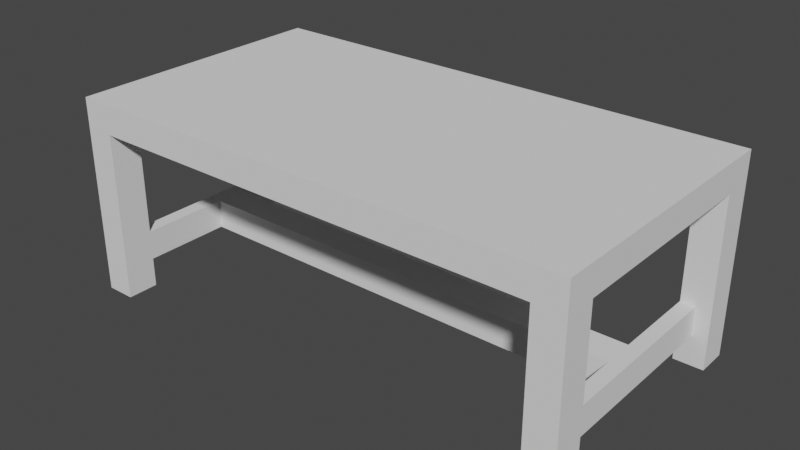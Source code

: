# Source: table.blend  (saved by Blender 2.91.10; exported with 4.5.12 LTS)
import bpy
from mathutils import Matrix  # noqa: F401  (used for matrix-valued properties, if any)

bpy.ops.wm.read_factory_settings(use_empty=True)
scene = bpy.context.scene
scene.name = 'Scene'

# ---- world
world_world = bpy.data.worlds.new('World'); scene.world = world_world
world_world.use_nodes = True; world_world.node_tree.nodes.clear()
_N = world_world.node_tree.nodes; _L = world_world.node_tree.links
n0 = _N.new('ShaderNodeOutputWorld'); n0.name = 'World Output'; n0.location = (300, 300)
n1 = _N.new('ShaderNodeBackground'); n1.name = 'Background'; n1.location = (10, 300)
n1.inputs[0].default_value = (0.05088, 0.05088, 0.05088, 1.0)
_L.new(n1.outputs[0], n0.inputs[0])
n0.is_active_output = True
world_world.color = (0.05088, 0.05088, 0.05088)
world_world.use_sun_shadow = False
world_world.sun_shadow_jitter_overblur = 0.0

# ---- meshes
me_table = bpy.data.meshes.new('table')
me_table.from_pydata([(-0.8543, -0.05918, 0.1113), (-0.8543, -0.05918, 0.2226), (0.8543, -0.05918, 0.1113), (0.8543, -0.05918, 0.2226), (0.8543, 0.05918, 0.1113), (0.8543, 0.05918, 0.2226), (-0.8543, 0.05918, 0.1113), (-0.8543, 0.05918, 0.2226), (-0.8543, 0.5133, 0.6385), (-0.8543, 0.395, 0.6385), (0.8543, 0.5133, 0.6385), (0.8543, 0.395, 0.6385), (0.8543, -0.5133, 0.6385), (-0.8543, -0.5133, 0.6385), (-0.8543, -0.395, 0.6385), (-0.9656, 0.395, 0.6385), (-0.9656, -0.395, 0.6385), (0.8543, -0.395, 0.6385), (0.9656, 0.395, 0.6385), (0.9656, -0.395, 0.6385), (-0.9099, 0.395, 0.1113), (-0.9099, -0.395, 0.1113), (-0.8543, 0.395, 0.1113), (-0.8543, 0.05918, 0.1113), (-0.8543, -0.05918, 0.1113), (-0.8543, -0.395, 0.1113), (0.8543, -0.05918, 0.1113), (0.8543, 0.05918, 0.1113), (0.9099, 0.395, 0.1113), (0.8543, 0.395, 0.1113), (0.9099, -0.395, 0.1113), (0.8543, -0.395, 0.1113), (-0.9099, -0.395, 0.2226), (-0.9099, 0.395, 0.2226), (-0.8543, -0.395, 0.2226), (-0.8543, 0.395, 0.2226), (-0.8543, -0.05918, 0.2226), (-0.8543, 0.05918, 0.2226), (0.8543, -0.05918, 0.2226), (0.8543, 0.05918, 0.2226), (0.9099, 0.395, 0.2226), (0.8543, 0.395, 0.2226), (0.9099, -0.395, 0.2226), (0.8543, -0.395, 0.2226), (0.8543, -0.5133, 0.6385), (0.8543, -0.5133, 0.0), (0.8543, -0.395, 0.6385), (0.8543, -0.395, 0.0), (0.8543, -0.395, 0.2226), (0.8543, -0.395, 0.1113), (0.8543, -0.05918, 0.2226), (0.8543, -0.05918, 0.1113), (0.9656, 0.395, 0.0), (0.9656, 0.395, 0.6385), (0.9656, 0.5133, 0.0), (0.9656, 0.5133, 0.7498), (0.9656, -0.395, 0.6385), (0.9656, -0.5133, 0.7498), (0.9656, -0.395, 0.0), (0.9656, -0.5133, 0.0), (0.8543, 0.395, 0.6385), (0.8543, 0.395, 0.2226), (0.8543, 0.5133, 0.6385), (0.8543, 0.395, 0.1113), (0.8543, 0.5133, 0.0), (0.8543, 0.395, 0.0), (0.8543, 0.05918, 0.1113), (0.8543, 0.05918, 0.2226), (0.8543, 0.5133, 0.0), (0.8543, 0.395, 0.0), (0.9656, 0.5133, 0.0), (0.9656, 0.395, 0.0), (0.9099, -0.395, 0.2226), (0.9099, 0.395, 0.2226), (0.9099, -0.395, 0.1113), (0.9099, 0.395, 0.1113), (-0.9656, -0.395, 0.0), (-0.9656, -0.5133, 0.0), (-0.8543, -0.395, 0.0), (-0.8543, -0.5133, 0.0), (0.8543, 0.395, 0.0), (0.9099, 0.395, 0.1113), (0.9656, 0.395, 0.0), (0.9656, 0.395, 0.6385), (0.9099, 0.395, 0.2226), (0.8543, 0.395, 0.2226), (0.8543, 0.395, 0.6385), (0.8543, 0.395, 0.1113), (-0.9099, -0.395, 0.2226), (-0.9099, -0.395, 0.1113), (-0.9099, 0.395, 0.2226), (-0.9099, 0.395, 0.1113), (-0.9656, 0.5133, 0.0), (-0.9656, 0.395, 0.0), (-0.8543, 0.5133, 0.0), (-0.8543, 0.395, 0.0), (-0.9656, -0.5133, 0.7498), (-0.9656, -0.395, 0.6385), (-0.9656, 0.5133, 0.7498), (-0.9656, 0.395, 0.6385), (-0.9656, 0.395, 0.0), (-0.9656, 0.5133, 0.0), (-0.9656, -0.395, 0.0), (-0.9656, -0.5133, 0.0), (-0.8543, -0.395, 0.0), (-0.8543, -0.395, 0.1113), (-0.9656, -0.395, 0.0), (-0.9099, -0.395, 0.1113), (-0.9656, -0.395, 0.6385), (-0.9099, -0.395, 0.2226), (-0.8543, -0.395, 0.6385), (-0.8543, -0.395, 0.2226), (0.8543, -0.395, 0.0), (0.9656, -0.395, 0.0), (0.8543, -0.395, 0.1113), (0.9099, -0.395, 0.1113), (0.9656, -0.395, 0.6385), (0.9099, -0.395, 0.2226), (0.8543, -0.395, 0.2226), (0.8543, -0.395, 0.6385), (-0.8543, 0.395, 0.0), (-0.9656, 0.395, 0.0), (-0.8543, 0.395, 0.1113), (-0.9099, 0.395, 0.1113), (-0.9656, 0.395, 0.6385), (-0.9099, 0.395, 0.2226), (-0.8543, 0.395, 0.2226), (-0.8543, 0.395, 0.6385), (-0.8543, -0.395, 0.1113), (-0.8543, -0.395, 0.2226), (-0.8543, -0.05918, 0.1113), (-0.8543, -0.05918, 0.2226), (-0.8543, -0.395, 0.6385), (-0.8543, -0.395, 0.0), (-0.8543, -0.5133, 0.6385), (-0.8543, -0.5133, 0.0), (0.8543, -0.395, 0.0), (0.8543, -0.5133, 0.0), (0.9656, -0.395, 0.0), (0.9656, -0.5133, 0.0), (-0.8543, 0.05918, 0.2226), (-0.8543, 0.395, 0.2226), (-0.8543, 0.05918, 0.1113), (-0.8543, 0.395, 0.1113), (-0.8543, 0.395, 0.6385), (-0.8543, 0.395, 0.0), (-0.8543, 0.5133, 0.0), (-0.8543, 0.5133, 0.6385), (-0.9656, 0.5133, 0.7498), (0.9656, 0.5133, 0.7498), (-0.9656, -0.5133, 0.7498), (0.9656, -0.5133, 0.7498), (0.9656, -0.5133, 0.0), (0.8543, -0.5133, 0.0), (0.9656, -0.5133, 0.7498), (0.8543, -0.5133, 0.6385), (-0.9656, -0.5133, 0.7498), (-0.8543, -0.5133, 0.6385), (-0.9656, -0.5133, 0.0), (-0.8543, -0.5133, 0.0), (-0.8543, 0.5133, 0.0), (-0.8543, 0.5133, 0.6385), (-0.9656, 0.5133, 0.0), (-0.9656, 0.5133, 0.7498), (0.9656, 0.5133, 0.7498), (0.8543, 0.5133, 0.6385), (0.9656, 0.5133, 0.0), (0.8543, 0.5133, 0.0)], [], [(2, 1, 0), (1, 2, 3), (6, 5, 4), (5, 6, 7), (10, 9, 8), (11, 9, 10), (12, 9, 11), (13, 9, 12), (14, 9, 13), (14, 15, 9), (15, 14, 16), (12, 11, 17), (18, 17, 11), (17, 18, 19), (22, 21, 20), (21, 22, 23), (21, 23, 24), (21, 24, 25), (23, 26, 24), (26, 23, 27), (27, 28, 26), (28, 27, 29), (26, 28, 30), (30, 31, 26), (34, 33, 32), (33, 34, 35), (35, 34, 36), (35, 36, 37), (37, 36, 38), (37, 38, 39), (40, 39, 38), (39, 40, 41), (40, 38, 42), (42, 38, 43), (46, 45, 44), (45, 46, 47), (47, 46, 48), (47, 48, 49), (49, 48, 50), (49, 50, 51), (54, 53, 52), (55, 53, 54), (55, 56, 53), (57, 56, 55), (57, 58, 56), (58, 57, 59), (62, 61, 60), (61, 62, 63), (64, 63, 62), (63, 64, 65), (66, 61, 63), (61, 66, 67), (70, 69, 68), (69, 70, 71), (74, 73, 72), (73, 74, 75), (78, 77, 76), (77, 78, 79), (82, 81, 80), (81, 82, 83), (81, 83, 84), (84, 83, 85), (85, 83, 86), (87, 80, 81), (90, 89, 88), (89, 90, 91), (94, 93, 92), (93, 94, 95), (98, 97, 96), (97, 98, 99), (99, 98, 100), (100, 98, 101), (102, 96, 97), (96, 102, 103), (106, 105, 104), (105, 106, 107), (107, 106, 108), (107, 108, 109), (109, 108, 110), (110, 111, 109), (114, 113, 112), (113, 114, 115), (115, 116, 113), (116, 115, 117), (116, 117, 118), (116, 118, 119), (122, 121, 120), (121, 122, 123), (123, 124, 121), (124, 123, 125), (124, 125, 126), (124, 126, 127), (130, 129, 128), (129, 130, 131), (132, 128, 129), (132, 133, 128), (134, 133, 132), (133, 134, 135), (138, 137, 136), (137, 138, 139), (142, 141, 140), (141, 142, 143), (141, 143, 144), (144, 143, 145), (144, 145, 146), (144, 146, 147), (150, 149, 148), (149, 150, 151), (154, 153, 152), (153, 154, 155), (156, 155, 154), (156, 157, 155), (158, 157, 156), (157, 158, 159), (162, 161, 160), (161, 162, 163), (161, 163, 164), (164, 165, 161), (166, 165, 164), (165, 166, 167)])
me_table.polygons.foreach_set('use_smooth', [0, 0, 0, 0, 0, 0, 0, 0, 1, 0, 0, 1, 0, 0, 0, 0, 0, 0, 0, 0, 0, 0, 0, 0, 0, 0, 1, 1, 0, 0, 0, 0, 0, 0, 0, 0, 1, 1, 0, 0, 0, 0, 0, 0, 0, 0, 0, 0, 0, 0, 0, 0, 0, 0, 0, 0, 0, 0, 0, 0, 0, 0, 0, 0, 0, 0, 0, 0, 0, 0, 0, 0, 0, 0, 0, 0, 0, 0, 0, 0, 0, 0, 0, 0, 0, 0, 0, 0, 0, 0, 0, 0, 0, 0, 1, 1, 0, 0, 0, 0, 0, 0, 1, 1, 0, 0, 0, 0, 0, 0, 0, 0, 0, 0, 0, 0, 0, 0, 0, 0])
_uv = me_table.uv_layers.new(name='UVMap')
_uv.uv.foreach_set('vector', [31.22, 1.91, 1.91, 3.819, 1.91, 1.91, 1.91, 3.819, 31.22, 1.91, 31.22, 3.819, -1.91, 1.91, -31.22, 3.819, -31.22, 1.91, -31.22, 3.819, -1.91, 1.91, -1.91, 3.819, -31.22, 17.61, -1.91, 15.58, -1.91, 17.61, -31.22, 15.58, -1.91, 15.58, -31.22, 17.61, -31.22, 0.0, -1.91, 15.58, -31.22, 15.58, -1.91, 0.0, -1.91, 15.58, -31.22, 0.0, -1.91, 2.03, -1.91, 15.58, -1.91, 0.0, -1.91, 2.03, -5.67e-12, 15.58, -1.91, 15.58, -5.67e-12, 15.58, -1.91, 2.03, -4.684e-13, 2.03, -31.22, 0.0, -31.22, 15.58, -31.22, 2.03, -33.13, 15.58, -31.22, 2.03, -31.22, 15.58, -31.22, 2.03, -33.13, 15.58, -33.13, 2.03, -1.91, 15.58, -0.9548, 2.03, -0.9548, 15.58, -0.9548, 2.03, -1.91, 15.58, -1.91, 9.822, -0.9548, 2.03, -1.91, 9.822, -1.91, 7.791, -0.9548, 2.03, -1.91, 7.791, -1.91, 2.03, -1.91, 9.822, -31.22, 7.791, -1.91, 7.791, -31.22, 7.791, -1.91, 9.822, -31.22, 9.822, -31.22, 9.822, -32.17, 15.58, -31.22, 7.791, -32.17, 15.58, -31.22, 9.822, -31.22, 15.58, -31.22, 7.791, -32.17, 15.58, -32.17, 2.03, -32.17, 2.03, -31.22, 2.03, -31.22, 7.791, 1.91, 2.03, 0.9548, 15.58, 0.9548, 2.03, 0.9548, 15.58, 1.91, 2.03, 1.91, 15.58, 1.91, 15.58, 1.91, 2.03, 1.91, 7.791, 1.91, 15.58, 1.91, 7.791, 1.91, 9.822, 1.91, 9.822, 1.91, 7.791, 31.22, 7.791, 1.91, 9.822, 31.22, 7.791, 31.22, 9.822, 32.17, 15.58, 31.22, 9.822, 31.22, 7.791, 31.22, 9.822, 32.17, 15.58, 31.22, 15.58, 32.17, 15.58, 31.22, 7.791, 32.17, 2.03, 32.17, 2.03, 31.22, 7.791, 31.22, 2.03, -2.03, 10.95, 8.542e-11, 0.0, 8.542e-11, 10.95, 8.542e-11, 0.0, -2.03, 10.95, -2.03, 0.0, -2.03, 0.0, -2.03, 10.95, -2.03, 3.819, -2.03, 0.0, -2.03, 3.819, -2.03, 1.91, -2.03, 1.91, -2.03, 3.819, -7.791, 3.819, -2.03, 1.91, -7.791, 3.819, -7.791, 1.91, 17.61, 0.0, 15.58, 10.95, 15.58, 0.0, 17.61, 12.86, 15.58, 10.95, 17.61, 0.0, 17.61, 12.86, 2.03, 10.95, 15.58, 10.95, -6.041e-12, 12.86, 2.03, 10.95, 17.61, 12.86, -6.041e-12, 12.86, 2.03, 0.0, 2.03, 10.95, 2.03, 0.0, -6.041e-12, 12.86, -6.065e-12, 0.0, -17.61, 10.95, -15.58, 3.819, -15.58, 10.95, -15.58, 3.819, -17.61, 10.95, -15.58, 1.91, -17.61, 0.0, -15.58, 1.91, -17.61, 10.95, -15.58, 1.91, -17.61, 0.0, -15.58, 0.0, -9.822, 1.91, -15.58, 3.819, -15.58, 1.91, -15.58, 3.819, -9.822, 1.91, -9.822, 3.819, -33.13, 17.61, -31.22, 15.58, -31.22, 17.61, -31.22, 15.58, -33.13, 17.61, -33.13, 15.58, 2.03, 1.91, 15.58, 3.819, 2.03, 3.819, 15.58, 3.819, 2.03, 1.91, 15.58, 1.91, -1.91, 2.03, -5.258e-13, 0.0, -4.69e-13, 2.03, -5.258e-13, 0.0, -1.91, 2.03, -1.91, 0.0, 33.13, 0.0, 32.17, 1.91, 31.22, 0.0, 32.17, 1.91, 33.13, 0.0, 33.13, 10.95, 32.17, 1.91, 33.13, 10.95, 32.17, 3.819, 32.17, 3.819, 33.13, 10.95, 31.22, 3.819, 31.22, 3.819, 33.13, 10.95, 31.22, 10.95, 31.22, 1.91, 31.22, 0.0, 32.17, 1.91, -15.58, 3.819, -2.03, 1.91, -2.03, 3.819, -2.03, 1.91, -15.58, 3.819, -15.58, 1.91, -1.91, 17.61, -5.67e-12, 15.58, -5.613e-12, 17.61, -5.67e-12, 15.58, -1.91, 17.61, -1.91, 15.58, -17.61, 12.86, -2.03, 10.95, -4.663e-14, 12.86, -2.03, 10.95, -17.61, 12.86, -15.58, 10.95, -15.58, 10.95, -17.61, 12.86, -15.58, 0.0, -15.58, 0.0, -17.61, 12.86, -17.61, 0.0, -2.03, 0.0, -4.663e-14, 12.86, -2.03, 10.95, -4.663e-14, 12.86, -2.03, 0.0, -8.562e-26, 0.0, -1.298e-12, 0.0, -1.91, 1.91, -1.91, 0.0, -1.91, 1.91, -1.298e-12, 0.0, -0.9548, 1.91, -0.9548, 1.91, -1.298e-12, 0.0, -1.298e-12, 10.95, -0.9548, 1.91, -1.298e-12, 10.95, -0.9548, 3.819, -0.9548, 3.819, -1.298e-12, 10.95, -1.91, 10.95, -1.91, 10.95, -1.91, 3.819, -0.9548, 3.819, -31.22, 1.91, -33.13, 0.0, -31.22, 0.0, -33.13, 0.0, -31.22, 1.91, -32.17, 1.91, -32.17, 1.91, -33.13, 10.95, -33.13, 0.0, -33.13, 10.95, -32.17, 1.91, -32.17, 3.819, -33.13, 10.95, -32.17, 3.819, -31.22, 3.819, -33.13, 10.95, -31.22, 3.819, -31.22, 10.95, 1.91, 1.91, -8.246e-11, 0.0, 1.91, 0.0, -8.246e-11, 0.0, 1.91, 1.91, 0.9548, 1.91, 0.9548, 1.91, -8.246e-11, 10.95, -8.246e-11, 0.0, -8.246e-11, 10.95, 0.9548, 1.91, 0.9548, 3.819, -8.246e-11, 10.95, 0.9548, 3.819, 1.91, 3.819, -8.246e-11, 10.95, 1.91, 3.819, 1.91, 10.95, 7.791, 1.91, 2.03, 3.819, 2.03, 1.91, 2.03, 3.819, 7.791, 1.91, 7.791, 3.819, 2.03, 10.95, 2.03, 1.91, 2.03, 3.819, 2.03, 10.95, 2.03, 0.0, 2.03, 1.91, 1.074e-12, 10.95, 2.03, 0.0, 2.03, 10.95, 2.03, 0.0, 1.074e-12, 10.95, 1.074e-12, 0.0, -33.13, 2.03, -31.22, 0.0, -31.22, 2.03, -31.22, 0.0, -33.13, 2.03, -33.13, 0.0, 9.822, 1.91, 15.58, 3.819, 9.822, 3.819, 15.58, 3.819, 9.822, 1.91, 15.58, 1.91, 15.58, 3.819, 15.58, 1.91, 15.58, 10.95, 15.58, 10.95, 15.58, 1.91, 15.58, 0.0, 15.58, 10.95, 15.58, 0.0, 17.61, 0.0, 15.58, 10.95, 17.61, 0.0, 17.61, 10.95, 4.679e-13, 0.0, 33.13, 17.61, -1.09e-15, 17.61, 33.13, 17.61, 4.679e-13, 0.0, 33.13, 0.0, 33.13, 12.86, 31.22, 0.0, 33.13, 0.0, 31.22, 0.0, 33.13, 12.86, 31.22, 10.95, 4.69e-13, 12.86, 31.22, 10.95, 33.13, 12.86, 4.69e-13, 12.86, 1.91, 10.95, 31.22, 10.95, 5.258e-13, 0.0, 1.91, 10.95, 4.69e-13, 12.86, 1.91, 10.95, 5.258e-13, 0.0, 1.91, 0.0, -6.289e-12, 0.0, -1.91, 10.95, -1.91, 0.0, -1.91, 10.95, -6.289e-12, 0.0, -6.758e-13, 12.86, -1.91, 10.95, -6.758e-13, 12.86, -33.13, 12.86, -33.13, 12.86, -31.22, 10.95, -1.91, 10.95, -33.13, 0.0, -31.22, 10.95, -33.13, 12.86, -31.22, 10.95, -33.13, 0.0, -31.22, 0.0])
me_table.use_remesh_fix_poles = True
me_table.use_remesh_preserve_attributes = False
me_table.use_mirror_vertex_groups = False
me_table.update()
me_table.normals_split_custom_set([tuple(v) for v in zip(*[iter([0.0, -1.0, 0.0, 0.0, -1.0, 0.0, 0.0, -1.0, 0.0, 0.0, -1.0, 0.0, 0.0, -1.0, 0.0, 0.0, -1.0, 0.0, 0.0, 1.0, 0.0, 0.0, 1.0, 0.0, 0.0, 1.0, 0.0, 0.0, 1.0, 0.0, 0.0, 1.0, 0.0, 0.0, 1.0, 0.0, 0.0, 0.0, -1.0, 0.0, 0.0, -1.0, 0.0, 0.0, -1.0, 0.0, 0.0, -1.0, 0.0, 0.0, -1.0, 0.0, 0.0, -1.0, 0.0, 0.0, -1.0, 0.0, 0.0, -1.0, 0.0, 0.0, -1.0, 0.0, 0.0, -1.0, 0.0, 0.0, -1.0, 0.0, 0.0, -1.0, -1.0, -4.797e-05, -4.371e-08, -1.0, 4.767e-05, -4.371e-08, -1.0, -4.797e-05, -4.371e-08, 0.0, 0.0, -1.0, 0.0, 0.0, -1.0, 0.0, 0.0, -1.0, 0.0, 0.0, -1.0, 0.0, 0.0, -1.0, 0.0, 0.0, -1.0, 1.0, -4.767e-05, -4.371e-08, 1.0, 4.797e-05, -4.371e-08, 1.0, 4.797e-05, -4.371e-08, 0.0, 0.0, -1.0, 0.0, 0.0, -1.0, 0.0, 0.0, -1.0, 0.0, 0.0, -1.0, 0.0, 0.0, -1.0, 0.0, 0.0, -1.0, 0.0, 0.0, -1.0, 0.0, 0.0, -1.0, 0.0, 0.0, -1.0, 3.986e-07, 0.0, -1.0, 3.986e-07, 0.0, -1.0, 3.986e-07, 0.0, -1.0, -2.828e-07, 0.0, -1.0, -2.828e-07, 0.0, -1.0, -2.828e-07, 0.0, -1.0, 0.0, 0.0, -1.0, 0.0, 0.0, -1.0, 0.0, 0.0, -1.0, 0.0, 0.0, -1.0, 0.0, 0.0, -1.0, 0.0, 0.0, -1.0, 0.0, 0.0, -1.0, 0.0, 0.0, -1.0, 0.0, 0.0, -1.0, -1.131e-06, 0.0, -1.0, -1.131e-06, 0.0, -1.0, -1.131e-06, 0.0, -1.0, 0.0, 0.0, -1.0, 0.0, 0.0, -1.0, 0.0, 0.0, -1.0, 0.0, 0.0, -1.0, 0.0, 0.0, -1.0, 0.0, 0.0, -1.0, 0.0, 0.0, -1.0, 0.0, 0.0, -1.0, 0.0, 0.0, -1.0, 0.0, 0.0, 1.0, 0.0, 0.0, 1.0, 0.0, 0.0, 1.0, 0.0, 0.0, 1.0, 0.0, 0.0, 1.0, 0.0, 0.0, 1.0, 0.0, 0.0, 0.0, 0.0, 0.0, 1.0, 0.0, 0.0, 1.0, 0.0, 0.0, 0.0, 0.0, 0.0, 1.0, 4.371e-08, -4.797e-05, -1.0, 0.0, 0.0, 1.0, 0.0, 0.0, 1.0, 0.0, 0.0, 1.0, 0.0, 0.0, 1.0, 0.0, 0.0, 1.0, 0.0, 0.0, 1.0, 1.697e-06, 0.0, 1.0, 1.697e-06, 0.0, 1.0, 1.697e-06, 0.0, 1.0, 0.0, 0.0, 1.0, 0.0, 0.0, 1.0, 0.0, 0.0, 1.0, 0.0, 0.0, 1.0, 0.0, 0.0, 1.0, 0.0, 0.0, 1.0, 0.0, 0.0, 1.0, 0.0, 0.0, 1.0, 0.0, 0.0, 1.0, -1.0, 0.0, 0.0, -1.0, 0.0, 0.0, -1.0, 0.0, 0.0, -1.0, 0.0, 0.0, -1.0, 0.0, 0.0, -1.0, 0.0, 0.0, 0.0, 0.0, 0.0, -1.0, 4.371e-08, 4.767e-05, -1.0, 4.371e-08, 4.797e-05, 0.0, 0.0, 0.0, -1.0, 4.371e-08, 4.797e-05, 0.0, 0.0, 0.0, -1.0, 0.0, 0.0, -1.0, 0.0, 0.0, -1.0, 0.0, 0.0, -1.0, 0.0, 0.0, -1.0, 0.0, 0.0, -1.0, 0.0, 0.0, 1.0, 0.0, 0.0, 1.0, 0.0, 0.0, 1.0, 0.0, 0.0, 1.0, -1.343e-06, 0.0, 1.0, -1.343e-06, 0.0, 1.0, -1.343e-06, 0.0, 1.0, 0.0, 0.0, 1.0, 0.0, 0.0, 1.0, 0.0, 0.0, 1.0, 0.0, 0.0, 1.0, 0.0, 0.0, 1.0, 0.0, 0.0, 1.0, 1.577e-06, 0.0, 1.0, 1.577e-06, 0.0, 1.0, 1.577e-06, 0.0, 1.0, 0.0, 0.0, 1.0, 0.0, 0.0, 1.0, 0.0, 0.0, -1.0, 0.0, 0.0, -1.0, 0.0, 0.0, -1.0, 0.0, 0.0, -1.0, 4.524e-06, 0.0, -1.0, 4.524e-06, 0.0, -1.0, 4.524e-06, 0.0, -1.0, 0.0, 0.0, -1.0, 0.0, 0.0, -1.0, 0.0, 0.0, -1.0, 0.0, 0.0, -1.0, 0.0, 0.0, -1.0, 0.0, 0.0, -1.0, 0.0, 0.0, -1.0, 0.0, 0.0, -1.0, 0.0, 0.0, -1.0, 0.0, 0.0, -1.0, 0.0, 0.0, -1.0, 0.0, 0.0, 0.0, 0.0, -1.0, 0.0, 0.0, -1.0, 0.0, 0.0, -1.0, 0.0, 0.0, -1.0, 0.0, 0.0, -1.0, 0.0, 0.0, -1.0, 1.0, 0.0, 0.0, 1.0, 0.0, 0.0, 1.0, 0.0, 0.0, 1.0, 0.0, 0.0, 1.0, 0.0, 0.0, 1.0, 0.0, 0.0, 0.0, 0.0, -1.0, 0.0, 0.0, -1.0, 0.0, 0.0, -1.0, 0.0, 0.0, -1.0, 0.0, 0.0, -1.0, 0.0, 0.0, -1.0, 0.0, -1.0, 3.007e-07, 0.0, -1.0, 3.007e-07, 0.0, -1.0, 3.007e-07, 0.0, -1.0, 0.0, 0.0, -1.0, 0.0, 0.0, -1.0, 0.0, 0.0, -1.0, 0.0, 0.0, -1.0, 0.0, 0.0, -1.0, 0.0, 0.0, -1.0, 0.0, 0.0, -1.0, 0.0, 0.0, -1.0, 0.0, 0.0, -1.0, 0.0, 0.0, -1.0, 0.0, 0.0, -1.0, 0.0, 0.0, -1.0, 0.0, 0.0, -1.0, 0.0, 0.0, -1.0, 0.0, -1.0, 0.0, 0.0, -1.0, 0.0, 0.0, -1.0, 0.0, 0.0, -1.0, 0.0, 0.0, -1.0, 0.0, 0.0, -1.0, 0.0, 0.0, 0.0, 0.0, -1.0, 0.0, 0.0, -1.0, 0.0, 0.0, -1.0, 0.0, 0.0, -1.0, 0.0, 0.0, -1.0, 0.0, 0.0, -1.0, -1.0, 0.0, 0.0, -1.0, 0.0, 0.0, -1.0, 0.0, 0.0, -1.0, 0.0, 0.0, -1.0, 0.0, 0.0, -1.0, 0.0, 0.0, -1.0, 0.0, 0.0, -1.0, 0.0, 0.0, -1.0, 0.0, 0.0, -1.0, 0.0, 0.0, -1.0, 0.0, 0.0, -1.0, 0.0, 0.0, -1.0, -1.972e-07, 0.0, -1.0, -1.972e-07, 0.0, -1.0, -1.972e-07, 0.0, -1.0, 0.0, 0.0, -1.0, 0.0, 0.0, -1.0, 0.0, 0.0, 0.0, 1.0, 0.0, 0.0, 1.0, 0.0, 0.0, 1.0, 0.0, 0.0, 1.0, -6.013e-07, 0.0, 1.0, -6.013e-07, 0.0, 1.0, -6.013e-07, 0.0, 1.0, 0.0, 0.0, 1.0, 0.0, 0.0, 1.0, 0.0, 0.0, 1.0, 0.0, 0.0, 1.0, 0.0, 0.0, 1.0, 0.0, 0.0, 1.0, 0.0, 0.0, 1.0, 0.0, 0.0, 1.0, 0.0, 0.0, 1.0, 0.0, 0.0, 1.0, 0.0, 0.0, 1.0, 0.0, 0.0, 1.0, 0.0, 0.0, 1.0, 0.0, 0.0, 1.0, 0.0, 0.0, 1.0, 0.0, 0.0, 1.0, 0.0, 0.0, 1.0, 0.0, 0.0, 1.0, 0.0, 0.0, 1.0, 0.0, 0.0, 1.0, 0.0, 0.0, 1.0, 0.0, 0.0, 1.0, 0.0, 0.0, 1.0, 0.0, 0.0, 1.0, 0.0, 0.0, 1.0, 0.0, 0.0, 1.0, 0.0, 0.0, 1.0, 0.0, 0.0, 1.0, 0.0, 0.0, 1.0, 0.0, 0.0, -1.0, 0.0, 0.0, -1.0, 0.0, 0.0, -1.0, 0.0, 0.0, -1.0, 0.0, 0.0, -1.0, 0.0, 0.0, -1.0, 0.0, 0.0, -1.0, 0.0, 0.0, -1.0, 0.0, 0.0, -1.0, 0.0, 0.0, -1.0, 0.0, 0.0, -1.0, 0.0, 0.0, -1.0, 0.0, 0.0, -1.0, 0.0, 0.0, -1.0, 0.0, 0.0, -1.0, 0.0, 0.0, -1.0, 0.0, 0.0, -1.0, 0.0, 0.0, -1.0, 0.0, 1.0, 0.0, 0.0, 1.0, 0.0, 0.0, 1.0, 0.0, 0.0, 1.0, 0.0, 0.0, 1.0, 0.0, 0.0, 1.0, 0.0, 0.0, 0.0, 0.0, 0.0, -1.0, -4.371e-08, -4.797e-05, -1.0, 4.371e-08, -4.797e-05, 0.0, 0.0, 0.0, -1.0, -4.371e-08, -4.767e-05, -1.0, -4.371e-08, -4.797e-05, 1.0, 0.0, 0.0, 1.0, 0.0, 0.0, 1.0, 0.0, 0.0, 1.0, 0.0, 0.0, 1.0, 0.0, 0.0, 1.0, 0.0, 0.0, 0.0, 0.0, -1.0, 0.0, 0.0, -1.0, 0.0, 0.0, -1.0, 0.0, 0.0, -1.0, 0.0, 0.0, -1.0, 0.0, 0.0, -1.0, 1.0, 0.0, 0.0, 1.0, 0.0, 0.0, 1.0, 0.0, 0.0, 1.0, 0.0, 0.0, 1.0, 0.0, 0.0, 1.0, 0.0, 0.0, -1.0, -4.371e-08, 4.797e-05, -1.0, 4.371e-08, 4.797e-05, 0.0, 0.0, 0.0, 0.0, 0.0, 0.0, -1.0, 4.371e-08, 4.797e-05, -1.0, 4.371e-08, -4.797e-05, 1.0, 0.0, 0.0, 1.0, 0.0, 0.0, 1.0, 0.0, 0.0, 1.0, 0.0, 0.0, 1.0, 0.0, 0.0, 1.0, 0.0, 0.0, 0.0, 0.0, 1.0, 0.0, 0.0, 1.0, 0.0, 0.0, 1.0, 0.0, 0.0, 1.0, 0.0, 0.0, 1.0, 0.0, 0.0, 1.0, 0.0, -1.0, 0.0, 0.0, -1.0, 0.0, 0.0, -1.0, 0.0, 0.0, -1.0, 0.0, 0.0, -1.0, 0.0, 0.0, -1.0, 0.0, 0.0, -1.0, 1.733e-07, 0.0, -1.0, 1.733e-07, 0.0, -1.0, 1.733e-07, 0.0, -1.0, 0.0, 0.0, -1.0, 0.0, 0.0, -1.0, 0.0, 0.0, -1.0, 0.0, 0.0, -1.0, 0.0, 0.0, -1.0, 0.0, 0.0, -1.0, 0.0, 0.0, -1.0, 0.0, 0.0, -1.0, 0.0, 0.0, 1.0, 0.0, 0.0, 1.0, 0.0, 0.0, 1.0, 0.0, 0.0, 1.0, 0.0, 0.0, 1.0, 0.0, 0.0, 1.0, 0.0, 0.0, 1.0, 0.0, 0.0, 1.0, 0.0, 0.0, 1.0, 0.0, 0.0, 1.0, 6.268e-07, 0.0, 1.0, 6.268e-07, 0.0, 1.0, 6.268e-07, 0.0, 1.0, 0.0, 0.0, 1.0, 0.0, 0.0, 1.0, 0.0, 0.0, 1.0, 0.0, 0.0, 1.0, 0.0, 0.0, 1.0, 0.0])] * 3)])

# ---- objects
ob_table = bpy.data.objects.new('table', me_table)
ob_collider = bpy.data.objects.new('collider', None)

# ---- transforms, parenting, visibility, modifiers, constraints
ob_table.location = (0.0, 0.0, 0.0)
ob_table.rotation_mode = 'QUATERNION'
ob_table.rotation_quaternion = (1.0, 0.0, 0.0, 0.0)
ob_table.lineart.crease_threshold = 0.0
ob_collider.parent = ob_table
ob_collider.location = (6.661e-17, -2.687e-08, 0.7)
ob_collider.scale = (1.925, 0.9953, 0.07037)
ob_collider.empty_display_type = 'CUBE'
ob_collider.empty_display_size = 0.5
ob_collider.lineart.crease_threshold = 0.0

# ---- collection membership
scene.collection.objects.link(ob_table)
scene.collection.objects.link(ob_collider)

# ---- scene / render settings (as saved in the file)
scene.frame_start = 1; scene.frame_end = 250; scene.frame_set(1)
scene.render.engine = 'BLENDER_EEVEE_NEXT'
scene.cycles.use_denoising = False
scene.cycles.samples = 128
scene.cycles.sampling_pattern = 'TABULATED_SOBOL'
scene.cycles.use_adaptive_sampling = False
scene.cycles.use_light_tree = False
scene.view_settings.view_transform = 'Filmic'
bpy.context.view_layer.update()

# ---- added for rendering (the .blend has no active camera and no usable light): camera, sun
cam_auto = bpy.data.cameras.new('AutoCamera')
cam_auto.lens = 50.0
cam_auto.sensor_width = 36.0
cam_auto.clip_end = 1000.0
ob_auto_camera = bpy.data.objects.new('AutoCamera', cam_auto)
scene.collection.objects.link(ob_auto_camera)
ob_auto_camera.location = (2.1392, -2.56704, 2.08628)
ob_auto_camera.rotation_euler = (1.09748, -7.21219e-08, 0.694738)
scene.camera = ob_auto_camera
light_auto_sun = bpy.data.lights.new('AutoSun', 'SUN')
light_auto_sun.energy = 3.0
light_auto_sun.angle = 0.0523599
ob_auto_sun = bpy.data.objects.new('AutoSun', light_auto_sun)
scene.collection.objects.link(ob_auto_sun)
ob_auto_sun.rotation_euler = (0.872665, 0.174533, 0.523599)
bpy.context.view_layer.update()
